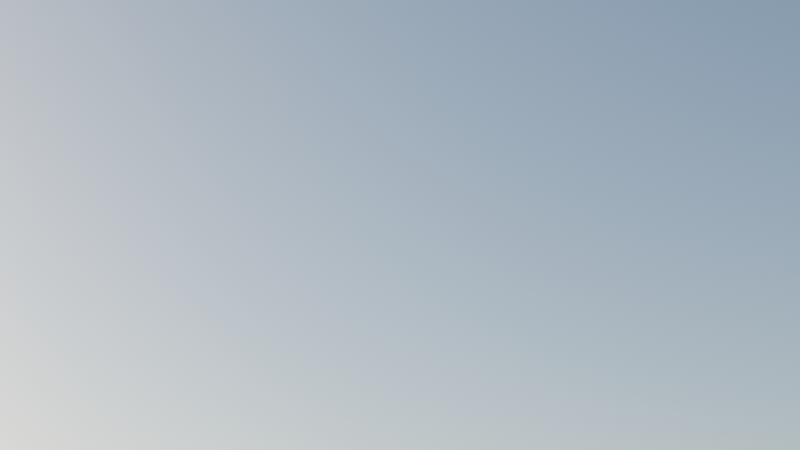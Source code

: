 # Source: gen_auto.blend  (saved by Blender 4.5.87; exported with 4.5.12 LTS)
import bpy
from mathutils import Matrix  # noqa: F401  (used for matrix-valued properties, if any)

bpy.ops.wm.read_factory_settings(use_empty=True)
scene = bpy.context.scene
scene.name = 'Scene'

# ---- collections
col_params = bpy.data.collections.new('Params'); scene.collection.children.link(col_params)

# ---- world
world_world = bpy.data.worlds.new('World'); scene.world = world_world
world_world.use_nodes = True; world_world.node_tree.nodes.clear()
_N = world_world.node_tree.nodes; _L = world_world.node_tree.links
n0 = _N.new('ShaderNodeOutputWorld'); n0.name = 'World Output'; n0.location = (300, 300)
n1 = _N.new('ShaderNodeBackground'); n1.name = 'Background'; n1.location = (10, 300)
n1.inputs[1].default_value = 0.2
n2 = _N.new('ShaderNodeTexSky'); n2.name = 'Sky Texture'; n2.location = (-190, 260)
_L.new(n1.outputs[0], n0.inputs[0])
_L.new(n2.outputs[0], n1.inputs[0])
n0.is_active_output = True
world_world.color = (0.05088, 0.05088, 0.05088)
world_world.sun_shadow_jitter_overblur = 0.0

# ---- cameras
cam_camera = bpy.data.cameras.new('Camera')

# ---- meshes
me_plane = bpy.data.meshes.new('Plane')
me_plane.from_pydata([(-1.0, -1.0, 0.0), (1.0, -1.0, 0.0), (-1.0, 1.0, 0.0), (1.0, 1.0, 0.0)], [], [(0, 1, 3, 2)])
_uv = me_plane.uv_layers.new(name='UVMap')
_uv.uv.foreach_set('vector', [0.0, 0.0, 1.0, 0.0, 1.0, 1.0, 0.0, 1.0])
me_plane.update()

# ---- objects
ob_camera = bpy.data.objects.new('Camera', cam_camera)
ob_pointcloud = bpy.data.objects.new('PointCloud', None)
ob_4d_parameters = bpy.data.objects.new('4D Parameters', me_plane)

# ---- transforms, parenting, visibility, modifiers, constraints
ob_camera.location = (-10.16, -8.34, -4.446)
ob_camera.rotation_euler = (1.927, 3.698e-06, -0.8167)
ob_pointcloud.location = (0.0, 0.0, 0.0)
ob_pointcloud.empty_image_offset = (0.0, 0.0)
_m = ob_pointcloud.modifiers.new('GeometryNodes', 'NODES')
_m.node_group = None
ob_4d_parameters.location = (0.0, 0.0, 0.0)
_m = ob_4d_parameters.modifiers.new('GeometryNodes', 'NODES')
_m.node_group = None

# ---- collection membership
scene.collection.objects.link(ob_camera)
scene.collection.objects.link(ob_pointcloud)
col_params.objects.link(ob_4d_parameters)
def _layer_coll(name, lc=None):
    lc = lc or bpy.context.view_layer.layer_collection
    for c in lc.children:
        if c.name == name: return c
        r = _layer_coll(name, c)
        if r: return r
_layer_coll('Params').exclude = True

# ---- scene / render settings (as saved in the file)
scene.camera = ob_camera
scene.frame_start = 1; scene.frame_end = 3000; scene.frame_set(2863)
scene.render.engine = 'CYCLES'
scene.cycles.transparent_max_bounces = 512
bpy.context.view_layer.update()

